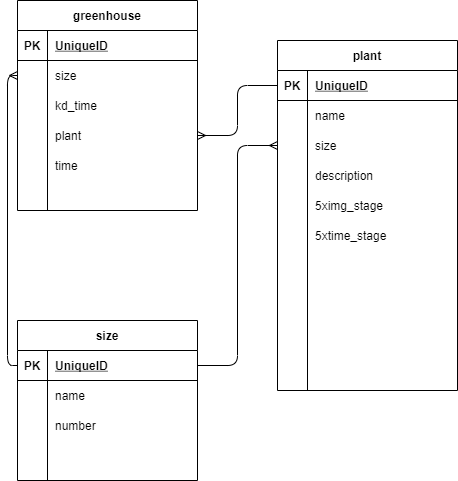

The diagram above was exported from draw.io. Its source (the exported page's mxGraphModel, read from the mxfile embedded in the PNG):
<mxGraphModel dx="706" dy="537" grid="1" gridSize="10" guides="1" tooltips="1" connect="1" arrows="1" fold="1" page="1" pageScale="1" pageWidth="827" pageHeight="1169" math="0" shadow="0">
  <root>
    <mxCell id="0" />
    <mxCell id="1" parent="0" />
    <mxCell id="gt6IkZBm0jC8BlAVX2Zw-6" value="greenhouse" style="shape=table;startSize=30;container=1;collapsible=1;childLayout=tableLayout;fixedRows=1;rowLines=0;fontStyle=1;align=center;resizeLast=1;" vertex="1" parent="1">
      <mxGeometry x="120" y="120" width="180" height="210" as="geometry" />
    </mxCell>
    <mxCell id="gt6IkZBm0jC8BlAVX2Zw-7" value="" style="shape=partialRectangle;collapsible=0;dropTarget=0;pointerEvents=0;fillColor=none;top=0;left=0;bottom=1;right=0;points=[[0,0.5],[1,0.5]];portConstraint=eastwest;" vertex="1" parent="gt6IkZBm0jC8BlAVX2Zw-6">
      <mxGeometry y="30" width="180" height="30" as="geometry" />
    </mxCell>
    <mxCell id="gt6IkZBm0jC8BlAVX2Zw-8" value="PK" style="shape=partialRectangle;connectable=0;fillColor=none;top=0;left=0;bottom=0;right=0;fontStyle=1;overflow=hidden;" vertex="1" parent="gt6IkZBm0jC8BlAVX2Zw-7">
      <mxGeometry width="30" height="30" as="geometry" />
    </mxCell>
    <mxCell id="gt6IkZBm0jC8BlAVX2Zw-9" value="UniqueID" style="shape=partialRectangle;connectable=0;fillColor=none;top=0;left=0;bottom=0;right=0;align=left;spacingLeft=6;fontStyle=5;overflow=hidden;" vertex="1" parent="gt6IkZBm0jC8BlAVX2Zw-7">
      <mxGeometry x="30" width="150" height="30" as="geometry" />
    </mxCell>
    <mxCell id="gt6IkZBm0jC8BlAVX2Zw-10" value="" style="shape=partialRectangle;collapsible=0;dropTarget=0;pointerEvents=0;fillColor=none;top=0;left=0;bottom=0;right=0;points=[[0,0.5],[1,0.5]];portConstraint=eastwest;" vertex="1" parent="gt6IkZBm0jC8BlAVX2Zw-6">
      <mxGeometry y="60" width="180" height="30" as="geometry" />
    </mxCell>
    <mxCell id="gt6IkZBm0jC8BlAVX2Zw-11" value="" style="shape=partialRectangle;connectable=0;fillColor=none;top=0;left=0;bottom=0;right=0;editable=1;overflow=hidden;" vertex="1" parent="gt6IkZBm0jC8BlAVX2Zw-10">
      <mxGeometry width="30" height="30" as="geometry" />
    </mxCell>
    <mxCell id="gt6IkZBm0jC8BlAVX2Zw-12" value="size" style="shape=partialRectangle;connectable=0;fillColor=none;top=0;left=0;bottom=0;right=0;align=left;spacingLeft=6;overflow=hidden;" vertex="1" parent="gt6IkZBm0jC8BlAVX2Zw-10">
      <mxGeometry x="30" width="150" height="30" as="geometry" />
    </mxCell>
    <mxCell id="gt6IkZBm0jC8BlAVX2Zw-13" value="" style="shape=partialRectangle;collapsible=0;dropTarget=0;pointerEvents=0;fillColor=none;top=0;left=0;bottom=0;right=0;points=[[0,0.5],[1,0.5]];portConstraint=eastwest;" vertex="1" parent="gt6IkZBm0jC8BlAVX2Zw-6">
      <mxGeometry y="90" width="180" height="30" as="geometry" />
    </mxCell>
    <mxCell id="gt6IkZBm0jC8BlAVX2Zw-14" value="" style="shape=partialRectangle;connectable=0;fillColor=none;top=0;left=0;bottom=0;right=0;editable=1;overflow=hidden;" vertex="1" parent="gt6IkZBm0jC8BlAVX2Zw-13">
      <mxGeometry width="30" height="30" as="geometry" />
    </mxCell>
    <mxCell id="gt6IkZBm0jC8BlAVX2Zw-15" value="kd_time" style="shape=partialRectangle;connectable=0;fillColor=none;top=0;left=0;bottom=0;right=0;align=left;spacingLeft=6;overflow=hidden;" vertex="1" parent="gt6IkZBm0jC8BlAVX2Zw-13">
      <mxGeometry x="30" width="150" height="30" as="geometry" />
    </mxCell>
    <mxCell id="gt6IkZBm0jC8BlAVX2Zw-16" value="" style="shape=partialRectangle;collapsible=0;dropTarget=0;pointerEvents=0;fillColor=none;top=0;left=0;bottom=0;right=0;points=[[0,0.5],[1,0.5]];portConstraint=eastwest;" vertex="1" parent="gt6IkZBm0jC8BlAVX2Zw-6">
      <mxGeometry y="120" width="180" height="30" as="geometry" />
    </mxCell>
    <mxCell id="gt6IkZBm0jC8BlAVX2Zw-17" value="" style="shape=partialRectangle;connectable=0;fillColor=none;top=0;left=0;bottom=0;right=0;editable=1;overflow=hidden;" vertex="1" parent="gt6IkZBm0jC8BlAVX2Zw-16">
      <mxGeometry width="30" height="30" as="geometry" />
    </mxCell>
    <mxCell id="gt6IkZBm0jC8BlAVX2Zw-18" value="plant" style="shape=partialRectangle;connectable=0;fillColor=none;top=0;left=0;bottom=0;right=0;align=left;spacingLeft=6;overflow=hidden;" vertex="1" parent="gt6IkZBm0jC8BlAVX2Zw-16">
      <mxGeometry x="30" width="150" height="30" as="geometry" />
    </mxCell>
    <mxCell id="gt6IkZBm0jC8BlAVX2Zw-19" value="plant" style="shape=table;startSize=30;container=1;collapsible=1;childLayout=tableLayout;fixedRows=1;rowLines=0;fontStyle=1;align=center;resizeLast=1;" vertex="1" parent="1">
      <mxGeometry x="380" y="160" width="180" height="350" as="geometry" />
    </mxCell>
    <mxCell id="gt6IkZBm0jC8BlAVX2Zw-20" value="" style="shape=partialRectangle;collapsible=0;dropTarget=0;pointerEvents=0;fillColor=none;top=0;left=0;bottom=1;right=0;points=[[0,0.5],[1,0.5]];portConstraint=eastwest;" vertex="1" parent="gt6IkZBm0jC8BlAVX2Zw-19">
      <mxGeometry y="30" width="180" height="30" as="geometry" />
    </mxCell>
    <mxCell id="gt6IkZBm0jC8BlAVX2Zw-21" value="PK" style="shape=partialRectangle;connectable=0;fillColor=none;top=0;left=0;bottom=0;right=0;fontStyle=1;overflow=hidden;" vertex="1" parent="gt6IkZBm0jC8BlAVX2Zw-20">
      <mxGeometry width="30" height="30" as="geometry" />
    </mxCell>
    <mxCell id="gt6IkZBm0jC8BlAVX2Zw-22" value="UniqueID" style="shape=partialRectangle;connectable=0;fillColor=none;top=0;left=0;bottom=0;right=0;align=left;spacingLeft=6;fontStyle=5;overflow=hidden;" vertex="1" parent="gt6IkZBm0jC8BlAVX2Zw-20">
      <mxGeometry x="30" width="150" height="30" as="geometry" />
    </mxCell>
    <mxCell id="gt6IkZBm0jC8BlAVX2Zw-23" value="" style="shape=partialRectangle;collapsible=0;dropTarget=0;pointerEvents=0;fillColor=none;top=0;left=0;bottom=0;right=0;points=[[0,0.5],[1,0.5]];portConstraint=eastwest;" vertex="1" parent="gt6IkZBm0jC8BlAVX2Zw-19">
      <mxGeometry y="60" width="180" height="30" as="geometry" />
    </mxCell>
    <mxCell id="gt6IkZBm0jC8BlAVX2Zw-24" value="" style="shape=partialRectangle;connectable=0;fillColor=none;top=0;left=0;bottom=0;right=0;editable=1;overflow=hidden;" vertex="1" parent="gt6IkZBm0jC8BlAVX2Zw-23">
      <mxGeometry width="30" height="30" as="geometry" />
    </mxCell>
    <mxCell id="gt6IkZBm0jC8BlAVX2Zw-25" value="name" style="shape=partialRectangle;connectable=0;fillColor=none;top=0;left=0;bottom=0;right=0;align=left;spacingLeft=6;overflow=hidden;" vertex="1" parent="gt6IkZBm0jC8BlAVX2Zw-23">
      <mxGeometry x="30" width="150" height="30" as="geometry" />
    </mxCell>
    <mxCell id="gt6IkZBm0jC8BlAVX2Zw-26" value="" style="shape=partialRectangle;collapsible=0;dropTarget=0;pointerEvents=0;fillColor=none;top=0;left=0;bottom=0;right=0;points=[[0,0.5],[1,0.5]];portConstraint=eastwest;" vertex="1" parent="gt6IkZBm0jC8BlAVX2Zw-19">
      <mxGeometry y="90" width="180" height="30" as="geometry" />
    </mxCell>
    <mxCell id="gt6IkZBm0jC8BlAVX2Zw-27" value="" style="shape=partialRectangle;connectable=0;fillColor=none;top=0;left=0;bottom=0;right=0;editable=1;overflow=hidden;" vertex="1" parent="gt6IkZBm0jC8BlAVX2Zw-26">
      <mxGeometry width="30" height="30" as="geometry" />
    </mxCell>
    <mxCell id="gt6IkZBm0jC8BlAVX2Zw-28" value="size" style="shape=partialRectangle;connectable=0;fillColor=none;top=0;left=0;bottom=0;right=0;align=left;spacingLeft=6;overflow=hidden;" vertex="1" parent="gt6IkZBm0jC8BlAVX2Zw-26">
      <mxGeometry x="30" width="150" height="30" as="geometry" />
    </mxCell>
    <mxCell id="gt6IkZBm0jC8BlAVX2Zw-29" value="" style="shape=partialRectangle;collapsible=0;dropTarget=0;pointerEvents=0;fillColor=none;top=0;left=0;bottom=0;right=0;points=[[0,0.5],[1,0.5]];portConstraint=eastwest;" vertex="1" parent="gt6IkZBm0jC8BlAVX2Zw-19">
      <mxGeometry y="120" width="180" height="30" as="geometry" />
    </mxCell>
    <mxCell id="gt6IkZBm0jC8BlAVX2Zw-30" value="" style="shape=partialRectangle;connectable=0;fillColor=none;top=0;left=0;bottom=0;right=0;editable=1;overflow=hidden;" vertex="1" parent="gt6IkZBm0jC8BlAVX2Zw-29">
      <mxGeometry width="30" height="30" as="geometry" />
    </mxCell>
    <mxCell id="gt6IkZBm0jC8BlAVX2Zw-31" value="description" style="shape=partialRectangle;connectable=0;fillColor=none;top=0;left=0;bottom=0;right=0;align=left;spacingLeft=6;overflow=hidden;" vertex="1" parent="gt6IkZBm0jC8BlAVX2Zw-29">
      <mxGeometry x="30" width="150" height="30" as="geometry" />
    </mxCell>
    <mxCell id="gt6IkZBm0jC8BlAVX2Zw-32" value="size" style="shape=table;startSize=30;container=1;collapsible=1;childLayout=tableLayout;fixedRows=1;rowLines=0;fontStyle=1;align=center;resizeLast=1;" vertex="1" parent="1">
      <mxGeometry x="120" y="440" width="180" height="160" as="geometry" />
    </mxCell>
    <mxCell id="gt6IkZBm0jC8BlAVX2Zw-33" value="" style="shape=partialRectangle;collapsible=0;dropTarget=0;pointerEvents=0;fillColor=none;top=0;left=0;bottom=1;right=0;points=[[0,0.5],[1,0.5]];portConstraint=eastwest;" vertex="1" parent="gt6IkZBm0jC8BlAVX2Zw-32">
      <mxGeometry y="30" width="180" height="30" as="geometry" />
    </mxCell>
    <mxCell id="gt6IkZBm0jC8BlAVX2Zw-34" value="PK" style="shape=partialRectangle;connectable=0;fillColor=none;top=0;left=0;bottom=0;right=0;fontStyle=1;overflow=hidden;" vertex="1" parent="gt6IkZBm0jC8BlAVX2Zw-33">
      <mxGeometry width="30" height="30" as="geometry" />
    </mxCell>
    <mxCell id="gt6IkZBm0jC8BlAVX2Zw-35" value="UniqueID" style="shape=partialRectangle;connectable=0;fillColor=none;top=0;left=0;bottom=0;right=0;align=left;spacingLeft=6;fontStyle=5;overflow=hidden;" vertex="1" parent="gt6IkZBm0jC8BlAVX2Zw-33">
      <mxGeometry x="30" width="150" height="30" as="geometry" />
    </mxCell>
    <mxCell id="gt6IkZBm0jC8BlAVX2Zw-36" value="" style="shape=partialRectangle;collapsible=0;dropTarget=0;pointerEvents=0;fillColor=none;top=0;left=0;bottom=0;right=0;points=[[0,0.5],[1,0.5]];portConstraint=eastwest;" vertex="1" parent="gt6IkZBm0jC8BlAVX2Zw-32">
      <mxGeometry y="60" width="180" height="30" as="geometry" />
    </mxCell>
    <mxCell id="gt6IkZBm0jC8BlAVX2Zw-37" value="" style="shape=partialRectangle;connectable=0;fillColor=none;top=0;left=0;bottom=0;right=0;editable=1;overflow=hidden;" vertex="1" parent="gt6IkZBm0jC8BlAVX2Zw-36">
      <mxGeometry width="30" height="30" as="geometry" />
    </mxCell>
    <mxCell id="gt6IkZBm0jC8BlAVX2Zw-38" value="name" style="shape=partialRectangle;connectable=0;fillColor=none;top=0;left=0;bottom=0;right=0;align=left;spacingLeft=6;overflow=hidden;" vertex="1" parent="gt6IkZBm0jC8BlAVX2Zw-36">
      <mxGeometry x="30" width="150" height="30" as="geometry" />
    </mxCell>
    <mxCell id="gt6IkZBm0jC8BlAVX2Zw-39" value="" style="shape=partialRectangle;collapsible=0;dropTarget=0;pointerEvents=0;fillColor=none;top=0;left=0;bottom=0;right=0;points=[[0,0.5],[1,0.5]];portConstraint=eastwest;" vertex="1" parent="gt6IkZBm0jC8BlAVX2Zw-32">
      <mxGeometry y="90" width="180" height="30" as="geometry" />
    </mxCell>
    <mxCell id="gt6IkZBm0jC8BlAVX2Zw-40" value="" style="shape=partialRectangle;connectable=0;fillColor=none;top=0;left=0;bottom=0;right=0;editable=1;overflow=hidden;" vertex="1" parent="gt6IkZBm0jC8BlAVX2Zw-39">
      <mxGeometry width="30" height="30" as="geometry" />
    </mxCell>
    <mxCell id="gt6IkZBm0jC8BlAVX2Zw-41" value="number" style="shape=partialRectangle;connectable=0;fillColor=none;top=0;left=0;bottom=0;right=0;align=left;spacingLeft=6;overflow=hidden;" vertex="1" parent="gt6IkZBm0jC8BlAVX2Zw-39">
      <mxGeometry x="30" width="150" height="30" as="geometry" />
    </mxCell>
    <mxCell id="gt6IkZBm0jC8BlAVX2Zw-42" value="" style="shape=partialRectangle;collapsible=0;dropTarget=0;pointerEvents=0;fillColor=none;top=0;left=0;bottom=0;right=0;points=[[0,0.5],[1,0.5]];portConstraint=eastwest;" vertex="1" parent="gt6IkZBm0jC8BlAVX2Zw-32">
      <mxGeometry y="120" width="180" height="30" as="geometry" />
    </mxCell>
    <mxCell id="gt6IkZBm0jC8BlAVX2Zw-43" value="" style="shape=partialRectangle;connectable=0;fillColor=none;top=0;left=0;bottom=0;right=0;editable=1;overflow=hidden;" vertex="1" parent="gt6IkZBm0jC8BlAVX2Zw-42">
      <mxGeometry width="30" height="30" as="geometry" />
    </mxCell>
    <mxCell id="gt6IkZBm0jC8BlAVX2Zw-44" value="" style="shape=partialRectangle;connectable=0;fillColor=none;top=0;left=0;bottom=0;right=0;align=left;spacingLeft=6;overflow=hidden;" vertex="1" parent="gt6IkZBm0jC8BlAVX2Zw-42">
      <mxGeometry x="30" width="150" height="30" as="geometry" />
    </mxCell>
    <mxCell id="gt6IkZBm0jC8BlAVX2Zw-59" value="time" style="shape=partialRectangle;connectable=0;fillColor=none;top=0;left=0;bottom=0;right=0;align=left;spacingLeft=6;overflow=hidden;" vertex="1" parent="1">
      <mxGeometry x="150" y="270" width="150" height="30" as="geometry" />
    </mxCell>
    <mxCell id="gt6IkZBm0jC8BlAVX2Zw-60" value="5ximg_stage" style="shape=partialRectangle;connectable=0;fillColor=none;top=0;left=0;bottom=0;right=0;align=left;spacingLeft=6;overflow=hidden;" vertex="1" parent="1">
      <mxGeometry x="410" y="310" width="150" height="30" as="geometry" />
    </mxCell>
    <mxCell id="gt6IkZBm0jC8BlAVX2Zw-61" value="5xtime_stage" style="shape=partialRectangle;connectable=0;fillColor=none;top=0;left=0;bottom=0;right=0;align=left;spacingLeft=6;overflow=hidden;" vertex="1" parent="1">
      <mxGeometry x="410" y="340" width="150" height="30" as="geometry" />
    </mxCell>
    <mxCell id="gt6IkZBm0jC8BlAVX2Zw-63" value="" style="edgeStyle=orthogonalEdgeStyle;fontSize=12;html=1;endArrow=ERmany;exitX=0;exitY=0.5;exitDx=0;exitDy=0;entryX=0;entryY=0.5;entryDx=0;entryDy=0;" edge="1" parent="1" source="gt6IkZBm0jC8BlAVX2Zw-33" target="gt6IkZBm0jC8BlAVX2Zw-10">
      <mxGeometry width="100" height="100" relative="1" as="geometry">
        <mxPoint x="310" y="430" as="sourcePoint" />
        <mxPoint x="410" y="330" as="targetPoint" />
      </mxGeometry>
    </mxCell>
    <mxCell id="gt6IkZBm0jC8BlAVX2Zw-66" value="" style="edgeStyle=orthogonalEdgeStyle;fontSize=12;html=1;endArrow=ERmany;exitX=1;exitY=0.5;exitDx=0;exitDy=0;entryX=0;entryY=0.5;entryDx=0;entryDy=0;" edge="1" parent="1" source="gt6IkZBm0jC8BlAVX2Zw-33" target="gt6IkZBm0jC8BlAVX2Zw-26">
      <mxGeometry width="100" height="100" relative="1" as="geometry">
        <mxPoint x="130" y="525" as="sourcePoint" />
        <mxPoint x="130" y="245" as="targetPoint" />
      </mxGeometry>
    </mxCell>
    <mxCell id="gt6IkZBm0jC8BlAVX2Zw-68" value="" style="edgeStyle=orthogonalEdgeStyle;fontSize=12;html=1;endArrow=ERmany;entryX=1;entryY=0.5;entryDx=0;entryDy=0;exitX=0;exitY=0.5;exitDx=0;exitDy=0;" edge="1" parent="1" source="gt6IkZBm0jC8BlAVX2Zw-20" target="gt6IkZBm0jC8BlAVX2Zw-16">
      <mxGeometry width="100" height="100" relative="1" as="geometry">
        <mxPoint x="210" y="370" as="sourcePoint" />
        <mxPoint x="290" y="390" as="targetPoint" />
      </mxGeometry>
    </mxCell>
  </root>
</mxGraphModel>